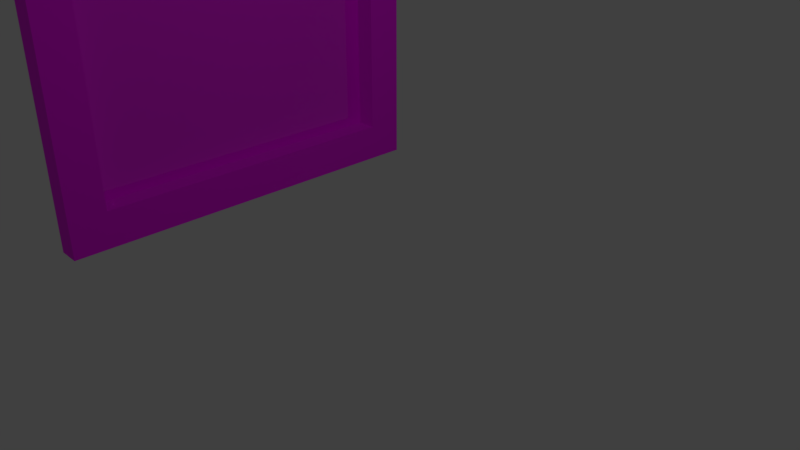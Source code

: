 # Source: photoframe.blend  (saved by Blender 2.79.0; exported with 4.5.12 LTS)
import bpy
from mathutils import Matrix  # noqa: F401  (used for matrix-valued properties, if any)

bpy.ops.wm.read_factory_settings(use_empty=True)
scene = bpy.context.scene
scene.name = 'Scene'

# ---- collections
col_collection_1 = bpy.data.collections.new('Collection 1'); scene.collection.children.link(col_collection_1)

# ---- images (referenced by path relative to the original .blend; pixels are not part of the script)
import os
ASSET_DIR = os.environ.get("B2B_ASSET_DIR", "")  # directory of the original .blend (textures are referenced by path, not embedded)
HERE = os.path.dirname(os.path.abspath(__file__))  # packed textures are extracted next to this script under _unpacked/

def load_image(name, relpath, width, height, colorspace="sRGB"):
    """Load a texture the original file referenced (path relative to the .blend, or extracted next to this script)."""
    p = next((c for c in (os.path.join(HERE, relpath), os.path.join(ASSET_DIR, relpath)) if relpath and os.path.exists(c)), "")
    if p:
        img = bpy.data.images.load(p, check_existing=True)
        img.name = name
    else:  # same state as the original file: an image datablock whose file is absent (Cycles renders it pink)
        img = bpy.data.images.new(name, width, height)
        img.source = "FILE"
        img.filepath = "//" + (relpath or name)
    img.colorspace_settings.name = colorspace
    return img
img_old_wood_jpg_001 = load_image('old-wood.jpg.001', 'Materials/old-wood.jpg', 1024, 1024, 'Non-Color')
img_photo_29112017_jpg = load_image('Photo 29112017.JPG', 'Materials/Photo 29112017.JPG', 1024, 1024, 'Non-Color')

# ---- materials (node trees are filled in below, after node groups)
mat_wood_frame = bpy.data.materials.new('wood frame')
mat_wood_frame.alpha_threshold = 0.0
mat_wood_frame.roughness = 0.5
mat_photo = bpy.data.materials.new('photo')
mat_photo.alpha_threshold = 0.0
mat_photo.roughness = 0.5

# ---- material node trees
mat_wood_frame.use_nodes = True; mat_wood_frame.node_tree.nodes.clear()
_N = mat_wood_frame.node_tree.nodes; _L = mat_wood_frame.node_tree.links
n0 = _N.new('ShaderNodeOutputMaterial'); n0.name = 'Material Output'; n0.location = (300, 300)
n1 = _N.new('ShaderNodeBsdfPrincipled'); n1.name = 'Principled BSDF'; n1.location = (10, 300)
n1.width = 150
n1.subsurface_method = 'BURLEY'
n1.inputs[2].default_value = 1.0
n1.inputs[3].default_value = 1.45
n1.inputs[9].default_value = (1.0, 1.0, 1.0)
n2 = _N.new('ShaderNodeTexImage'); n2.name = 'Image Texture'; n2.location = (-185, 275)
n2.width = 140
n2.image = img_old_wood_jpg_001
_L.new(n1.outputs[0], n0.inputs[0])
_L.new(n2.outputs[0], n1.inputs[0])
n0.is_active_output = True
mat_photo.use_nodes = True; mat_photo.node_tree.nodes.clear()
_N = mat_photo.node_tree.nodes; _L = mat_photo.node_tree.links
n0 = _N.new('ShaderNodeOutputMaterial'); n0.name = 'Material Output'; n0.location = (300, 300)
n1 = _N.new('ShaderNodeBsdfPrincipled'); n1.name = 'Principled BSDF'; n1.location = (10, 300)
n1.width = 150
n1.subsurface_method = 'BURLEY'
n1.inputs[2].default_value = 0.0
n1.inputs[3].default_value = 1.45
n1.inputs[9].default_value = (1.0, 1.0, 1.0)
n2 = _N.new('ShaderNodeTexImage'); n2.name = 'Image Texture'; n2.location = (-159, 258)
n2.width = 140
n2.image = img_photo_29112017_jpg
_L.new(n1.outputs[0], n0.inputs[0])
_L.new(n2.outputs[0], n1.inputs[0])
n0.is_active_output = True

# ---- world
world_world = bpy.data.worlds.new('World'); scene.world = world_world
world_world.color = (0.05088, 0.05088, 0.05088)
world_world.use_sun_shadow = False
world_world.sun_shadow_jitter_overblur = 0.0
world_world.cycles.sampling_method = 'MANUAL'

# ---- cameras
cam_camera = bpy.data.cameras.new('Camera')
cam_camera.clip_end = 100.0
cam_camera.lens = 35.0
cam_camera.sensor_width = 32.0
cam_camera.sensor_height = 18.0
cam_camera.ortho_scale = 7.314
cam_camera.dof.focus_distance = 0.0

# ---- lights
light_lamp = bpy.data.lights.new('Lamp', 'POINT')
light_lamp.transmission_factor = 0.0
light_lamp.cutoff_distance = 30.0
light_lamp.energy = 100.0
light_lamp.shadow_buffer_clip_start = 1.001
light_lamp.shadow_soft_size = 0.1
light_lamp.shadow_maximum_resolution = 0.006
light_lamp.use_absolute_resolution = True

# ---- meshes
me_cube_001 = bpy.data.meshes.new('Cube.001')
me_cube_001.from_pydata([(-1.0, -1.0, -1.0), (-1.0, -1.0, 1.0), (-1.0, 1.0, -1.0), (-1.0, 1.0, 1.0), (-0.8833, -1.0, -1.0), (-0.8833, -1.0, 1.0), (-0.8833, 1.0, -1.0), (-0.8833, 1.0, 1.0), (-0.8833, -0.8113, -0.8113), (-0.8833, -0.8113, 0.8113), (-0.8833, 0.8113, -0.8113), (-0.8833, 0.8113, 0.8113), (-0.8833, 0.8113, 0.8113), (-0.8833, 0.8113, -0.8113), (-0.8833, -0.8113, -0.8113), (-0.8833, -0.8113, 0.8113), (-0.8833, 0.8113, 0.8113), (-0.8833, 0.8113, -0.8113), (-0.8833, -0.8113, -0.8113), (-0.8833, -0.8113, 0.8113), (-0.8833, 0.8113, 0.8113), (-0.8833, 0.8113, -0.8113), (-0.8833, -0.8113, -0.8113), (-0.8833, -0.8113, 0.8113), (-0.9908, 0.8113, 0.8113), (-0.9908, 0.8113, -0.8113), (-0.9908, -0.8113, -0.8113), (-0.9908, -0.8113, 0.8113)], [], [(0, 1, 3, 2), (2, 3, 7, 6), (21, 6, 7, 20), (4, 5, 1, 0), (2, 6, 4, 0), (7, 3, 1, 5), (20, 7, 5, 23), (23, 5, 4, 22), (15, 14, 18, 19), (10, 11, 12, 13), (9, 8, 14, 15), (8, 10, 13, 14), (11, 9, 15, 12), (16, 19, 23, 20), (14, 13, 17, 18), (12, 15, 19, 16), (13, 12, 16, 17), (20, 23, 27, 24), (17, 16, 20, 21), (19, 18, 22, 23), (18, 17, 21, 22), (25, 24, 27, 26), (21, 20, 24, 25), (23, 22, 26, 27), (22, 21, 25, 26), (22, 4, 6, 21)])
me_cube_001.polygons.foreach_set('material_index', [0, 0, 0, 0, 0, 0, 0, 0, 0, 0, 0, 0, 0, 0, 0, 0, 0, 0, 0, 0, 0, 1, 0, 0, 0, 0])
_uv = me_cube_001.uv_layers.new(name='UVMap')
_uv.uv.foreach_set('vector', [0.42, 0.7912, 0.1238, 0.7964, 0.1048, 0.2088, 0.4009, 0.2036, 0.4009, 0.2036, 0.1048, 0.2088, 0.0792, 0.1611, 0.4244, 0.1529, 0.4729, 0.0548, 0.4244, 0.1529, 0.0792, 0.1611, 0.02871, 0.05934, 0.4456, 0.8389, 0.1004, 0.8471, 0.1238, 0.7964, 0.42, 0.7912, 0.4009, 0.2036, 0.4244, 0.1529, 0.4456, 0.8389, 0.42, 0.7912, 0.0792, 0.1611, 0.1048, 0.2088, 0.1238, 0.7964, 0.1004, 0.8471, 0.02871, 0.05934, 0.0792, 0.1611, 0.1004, 0.8471, 0.05188, 0.9452, 0.05188, 0.9452, 0.1004, 0.8471, 0.4456, 0.8389, 0.4961, 0.9407, 0.0, 0.0, 0.0, 0.0, 0.0, 0.0, 0.0, 0.0, 0.0, 0.0, 0.0, 0.0, 0.0, 0.0, 0.0, 0.0, 0.0, 0.0, 0.0, 0.0, 0.0, 0.0, 0.0, 0.0, 0.0, 0.0, 0.0, 0.0, 0.0, 0.0, 0.0, 0.0, 0.0, 0.0, 0.0, 0.0, 0.0, 0.0, 0.0, 0.0, 0.0, 0.0, 0.0, 0.0, 0.0, 0.0, 0.0, 0.0, 0.0, 0.0, 0.0, 0.0, 0.0, 0.0, 0.0, 0.0, 0.0, 0.0, 0.0, 0.0, 0.0, 0.0, 0.0, 0.0, 0.0, 0.0, 0.0, 0.0, 0.0, 0.0, 0.0, 0.0, 0.02871, 0.05934, 0.05188, 0.9452, 0.02347, 0.9999, 7.243e-05, 7.243e-05, 0.0, 0.0, 0.0, 0.0, 0.0, 0.0, 0.0, 0.0, 0.0, 0.0, 0.0, 0.0, 0.0, 0.0, 0.0, 0.0, 0.0, 0.0, 0.0, 0.0, 0.0, 0.0, 0.0, 0.0, 1.001, 0.2645, 1.002, 0.9998, -0.0009299, 1.002, -0.001921, 0.2638, 0.4729, 0.0548, 0.02871, 0.05934, 7.243e-05, 7.243e-05, 0.5013, 7.942e-05, 0.05188, 0.9452, 0.4961, 0.9407, 0.5247, 0.9999, 0.02347, 0.9999, 0.4961, 0.9407, 0.4729, 0.0548, 0.5013, 7.942e-05, 0.5247, 0.9999, 0.4961, 0.9407, 0.4456, 0.8389, 0.4244, 0.1529, 0.4729, 0.0548])
me_cube_001.materials.append(mat_wood_frame)
me_cube_001.materials.append(mat_photo)
me_cube_001.use_remesh_preserve_volume = False
me_cube_001.use_remesh_preserve_attributes = False
me_cube_001.use_mirror_vertex_groups = False
me_cube_001.update()

# ---- objects
ob_cube = bpy.data.objects.new('Cube', me_cube_001)
ob_lamp = bpy.data.objects.new('Lamp', light_lamp)
ob_camera = bpy.data.objects.new('Camera', cam_camera)

# ---- transforms, parenting, visibility, modifiers, constraints
ob_cube.location = (0.0, 0.0, 2.772)
ob_cube.scale = (2.816, 2.816, 2.816)
ob_cube.lineart.crease_threshold = 0.0
ob_lamp.location = (4.076, 1.005, 5.904)
ob_lamp.rotation_euler = (0.6503, 0.05522, 1.866)
ob_lamp.lock_rotations_4d = False
ob_lamp.empty_display_type = 'ARROWS'
ob_lamp.color = (0.0, 0.0, 0.0, 0.0)
ob_lamp.lineart.crease_threshold = 0.0
ob_camera.location = (7.481, -6.508, 5.344)
ob_camera.rotation_euler = (1.109, 0.0, 0.8149)
ob_camera.lock_rotations_4d = False
ob_camera.empty_display_type = 'ARROWS'
ob_camera.color = (0.0, 0.0, 0.0, 0.0)
ob_camera.display_type = 'WIRE'
ob_camera.lineart.crease_threshold = 0.0

# ---- collection membership
col_collection_1.objects.link(ob_cube)
col_collection_1.objects.link(ob_lamp)
col_collection_1.objects.link(ob_camera)

# ---- scene / render settings (as saved in the file)
scene.camera = ob_camera
scene.frame_start = 1; scene.frame_end = 250; scene.frame_set(1)
scene.render.engine = 'CYCLES'
scene.render.resolution_percentage = 50
scene.render.dither_intensity = 0.0
scene.cycles.use_denoising = False
scene.cycles.samples = 128
scene.cycles.sampling_pattern = 'TABULATED_SOBOL'
scene.cycles.use_adaptive_sampling = False
scene.cycles.use_light_tree = False
scene.cycles.blur_glossy = 0.0
scene.cycles.sample_clamp_indirect = 0.0
scene.view_settings.view_transform = 'Standard'
bpy.context.view_layer.update()
